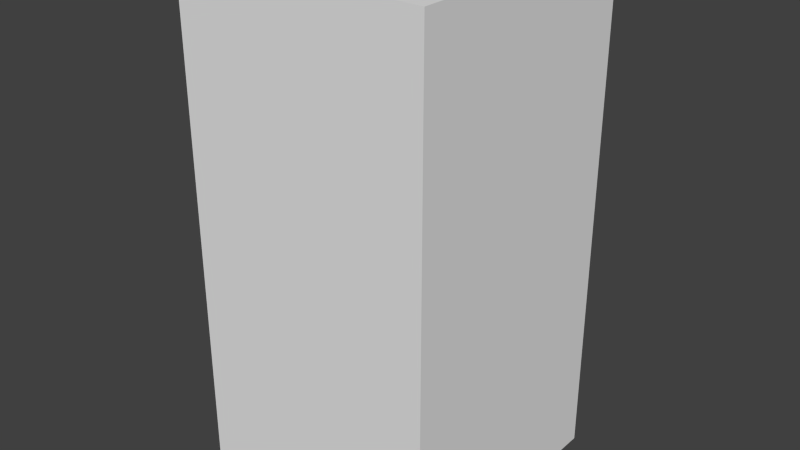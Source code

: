 # Source: greyDotSix.blend  (saved by Blender 2.68.0; exported with 4.5.12 LTS)
import bpy
from mathutils import Matrix  # noqa: F401  (used for matrix-valued properties, if any)

bpy.ops.wm.read_factory_settings(use_empty=True)
scene = bpy.context.scene
scene.name = 'Scene'

# ---- collections
col_collection_1 = bpy.data.collections.new('Collection 1'); scene.collection.children.link(col_collection_1)

# ---- world
world_world = bpy.data.worlds.new('World'); scene.world = world_world
world_world.color = (0.05088, 0.05088, 0.05088)
world_world.use_sun_shadow = False
world_world.sun_shadow_jitter_overblur = 0.0
world_world.cycles.sampling_method = 'MANUAL'
world_world.cycles.sample_map_resolution = 256

# ---- meshes
me_greydotsix = bpy.data.meshes.new('greyDotSix')
me_greydotsix.from_pydata([(-0.5, -0.5, -1.0), (-0.5, 0.5, -1.0), (0.5, 0.5, -1.0), (0.5, -0.5, -1.0), (-0.5, -0.5, 1.0), (-0.5, 0.5, 1.0), (0.5, 0.5, 1.0), (0.5, -0.5, 1.0)], [], [(4, 5, 1, 0), (5, 6, 2, 1), (6, 7, 3, 2), (7, 4, 0, 3), (0, 1, 2, 3), (7, 6, 5, 4)])
me_greydotsix.use_remesh_preserve_volume = False
me_greydotsix.use_remesh_preserve_attributes = False
me_greydotsix.use_mirror_vertex_groups = False
me_greydotsix.update()

# ---- objects
ob_greydotsix = bpy.data.objects.new('greyDotSix', me_greydotsix)

# ---- transforms, parenting, visibility, modifiers, constraints
ob_greydotsix.location = (0.0, 0.0, 0.0)
ob_greydotsix.lineart.crease_threshold = 0.0

# ---- collection membership
col_collection_1.objects.link(ob_greydotsix)

# ---- scene / render settings (as saved in the file)
scene.frame_start = 1; scene.frame_end = 250; scene.frame_set(1)
scene.render.engine = 'BLENDER_EEVEE_NEXT'
scene.render.image_settings.color_mode = 'RGB'
scene.render.image_settings.compression = 90
scene.render.resolution_percentage = 50
scene.render.dither_intensity = 0.0
scene.cycles.use_denoising = False
scene.cycles.samples = 10
scene.cycles.sampling_pattern = 'TABULATED_SOBOL'
scene.cycles.light_sampling_threshold = 0.0
scene.cycles.use_adaptive_sampling = False
scene.cycles.use_light_tree = False
scene.cycles.blur_glossy = 0.0
scene.cycles.volume_bounces = 1
scene.cycles.pixel_filter_type = 'GAUSSIAN'
scene.cycles.sample_clamp_indirect = 0.0
scene.view_settings.view_transform = 'Standard'
bpy.context.view_layer.update()

# ---- added for rendering (the .blend has no active camera and no usable light): camera, sun
cam_auto = bpy.data.cameras.new('AutoCamera')
cam_auto.lens = 50.0
cam_auto.sensor_width = 36.0
cam_auto.clip_end = 1000.0
ob_auto_camera = bpy.data.objects.new('AutoCamera', cam_auto)
scene.collection.objects.link(ob_auto_camera)
ob_auto_camera.location = (2.26633, -2.71959, 1.81306)
ob_auto_camera.rotation_euler = (1.09748, -7.21219e-08, 0.694738)
scene.camera = ob_auto_camera
light_auto_sun = bpy.data.lights.new('AutoSun', 'SUN')
light_auto_sun.energy = 3.0
light_auto_sun.angle = 0.0523599
ob_auto_sun = bpy.data.objects.new('AutoSun', light_auto_sun)
scene.collection.objects.link(ob_auto_sun)
ob_auto_sun.rotation_euler = (0.872665, 0.174533, 0.523599)
bpy.context.view_layer.update()
